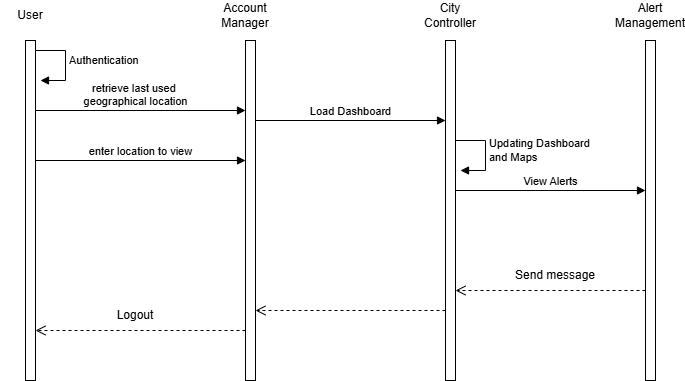

The diagram above was exported from draw.io. Its source (the exported page's mxGraphModel, read from the mxfile embedded in the PNG):
<mxGraphModel dx="1118" dy="562" grid="1" gridSize="10" guides="1" tooltips="1" connect="1" arrows="1" fold="1" page="1" pageScale="1" pageWidth="1500" pageHeight="1500" math="0" shadow="0">
  <root>
    <mxCell id="0" />
    <mxCell id="1" parent="0" />
    <mxCell id="k9BV6RRP65eQ2rdRdBBE-1" parent="1" style="html=1;points=[[0,0,0,0,5],[0,1,0,0,-5],[1,0,0,0,5],[1,1,0,0,-5]];perimeter=orthogonalPerimeter;outlineConnect=0;targetShapes=umlLifeline;portConstraint=eastwest;newEdgeStyle={&quot;curved&quot;:0,&quot;rounded&quot;:0};" value="" vertex="1">
      <mxGeometry height="340" width="10" x="340" y="200" as="geometry" />
    </mxCell>
    <mxCell id="k9BV6RRP65eQ2rdRdBBE-5" parent="1" style="text;html=1;whiteSpace=wrap;strokeColor=none;fillColor=none;align=center;verticalAlign=middle;rounded=0;" value="User" vertex="1">
      <mxGeometry height="30" width="60" x="315" y="160" as="geometry" />
    </mxCell>
    <mxCell id="k9BV6RRP65eQ2rdRdBBE-8" parent="1" style="text;html=1;whiteSpace=wrap;strokeColor=none;fillColor=none;align=center;verticalAlign=middle;rounded=0;" value="Account Manager" vertex="1">
      <mxGeometry height="30" width="60" x="530" y="160" as="geometry" />
    </mxCell>
    <mxCell id="02Q7q2Bp1E7uvHOEBpzt-1" parent="1" style="html=1;points=[[0,0,0,0,5],[0,1,0,0,-5],[1,0,0,0,5],[1,1,0,0,-5]];perimeter=orthogonalPerimeter;outlineConnect=0;targetShapes=umlLifeline;portConstraint=eastwest;newEdgeStyle={&quot;curved&quot;:0,&quot;rounded&quot;:0};" value="" vertex="1">
      <mxGeometry height="340" width="10" x="560" y="200" as="geometry" />
    </mxCell>
    <mxCell id="02Q7q2Bp1E7uvHOEBpzt-2" edge="1" parent="1" style="html=1;verticalAlign=bottom;endArrow=block;curved=0;rounded=0;entryX=0;entryY=0;entryDx=0;entryDy=5;exitX=1;exitY=0;exitDx=0;exitDy=5;exitPerimeter=0;" value="retrieve last used&amp;nbsp;&lt;div&gt;geographical location&lt;/div&gt;">
      <mxGeometry relative="1" x="-0.0476" as="geometry">
        <mxPoint as="offset" />
        <mxPoint x="350" y="270" as="sourcePoint" />
        <mxPoint x="560" y="270.00000000000114" as="targetPoint" />
      </mxGeometry>
    </mxCell>
    <mxCell id="02Q7q2Bp1E7uvHOEBpzt-3" edge="1" parent="1" style="html=1;verticalAlign=bottom;endArrow=open;dashed=1;endSize=8;curved=0;rounded=0;exitX=0;exitY=1;exitDx=0;exitDy=-5;entryX=1;entryY=1;entryDx=0;entryDy=-5;entryPerimeter=0;" value="">
      <mxGeometry relative="1" as="geometry">
        <mxPoint x="560" y="489.99999999999886" as="sourcePoint" />
        <mxPoint x="350" y="490" as="targetPoint" />
      </mxGeometry>
    </mxCell>
    <mxCell id="Ym8PFPN1RqpdaplQIg2d-2" parent="1" style="html=1;points=[[0,0,0,0,5],[0,1,0,0,-5],[1,0,0,0,5],[1,1,0,0,-5]];perimeter=orthogonalPerimeter;outlineConnect=0;targetShapes=umlLifeline;portConstraint=eastwest;newEdgeStyle={&quot;curved&quot;:0,&quot;rounded&quot;:0};" value="" vertex="1">
      <mxGeometry height="340" width="10" x="760" y="200" as="geometry" />
    </mxCell>
    <mxCell id="Ym8PFPN1RqpdaplQIg2d-3" edge="1" parent="1" style="html=1;verticalAlign=bottom;endArrow=block;curved=0;rounded=0;entryX=0;entryY=0;entryDx=0;entryDy=5;" value="Load Dashboard">
      <mxGeometry relative="1" as="geometry">
        <mxPoint x="570" y="280.00000000000114" as="sourcePoint" />
        <mxPoint x="760" y="280.00000000000114" as="targetPoint" />
      </mxGeometry>
    </mxCell>
    <mxCell id="Ym8PFPN1RqpdaplQIg2d-4" edge="1" parent="1" style="html=1;verticalAlign=bottom;endArrow=open;dashed=1;endSize=8;curved=0;rounded=0;exitX=0;exitY=1;exitDx=0;exitDy=-5;" value="">
      <mxGeometry relative="1" as="geometry">
        <mxPoint x="760" y="469.99999999999886" as="sourcePoint" />
        <mxPoint x="570" y="469.99999999999886" as="targetPoint" />
      </mxGeometry>
    </mxCell>
    <mxCell id="eAumXI8IRdyqapnZcySW-1" parent="1" style="text;html=1;whiteSpace=wrap;strokeColor=none;fillColor=none;align=center;verticalAlign=middle;rounded=0;" value="City Controller" vertex="1">
      <mxGeometry height="30" width="60" x="735" y="160" as="geometry" />
    </mxCell>
    <mxCell id="K_Dn9xdeRSaQz6mnweXI-7" parent="1" style="html=1;points=[[0,0,0,0,5],[0,1,0,0,-5],[1,0,0,0,5],[1,1,0,0,-5]];perimeter=orthogonalPerimeter;outlineConnect=0;targetShapes=umlLifeline;portConstraint=eastwest;newEdgeStyle={&quot;curved&quot;:0,&quot;rounded&quot;:0};" value=" " vertex="1">
      <mxGeometry height="340" width="10" x="960" y="200" as="geometry" />
    </mxCell>
    <mxCell id="K_Dn9xdeRSaQz6mnweXI-8" edge="1" parent="1" style="html=1;verticalAlign=bottom;endArrow=block;curved=0;rounded=0;entryX=0;entryY=0;entryDx=0;entryDy=5;" value="View Alerts">
      <mxGeometry relative="1" as="geometry">
        <mxPoint x="770" y="350.00000000000114" as="sourcePoint" />
        <mxPoint x="960" y="350.00000000000114" as="targetPoint" />
      </mxGeometry>
    </mxCell>
    <mxCell id="K_Dn9xdeRSaQz6mnweXI-9" edge="1" parent="1" style="html=1;verticalAlign=bottom;endArrow=open;dashed=1;endSize=8;curved=0;rounded=0;exitX=0;exitY=1;exitDx=0;exitDy=-5;" value="">
      <mxGeometry relative="1" as="geometry">
        <mxPoint x="960" y="449.99999999999886" as="sourcePoint" />
        <mxPoint x="770" y="449.99999999999886" as="targetPoint" />
      </mxGeometry>
    </mxCell>
    <mxCell id="K_Dn9xdeRSaQz6mnweXI-10" parent="1" style="text;html=1;whiteSpace=wrap;strokeColor=none;fillColor=none;align=center;verticalAlign=middle;rounded=0;" value="Alert Management" vertex="1">
      <mxGeometry height="30" width="60" x="935" y="160" as="geometry" />
    </mxCell>
    <mxCell id="K_Dn9xdeRSaQz6mnweXI-12" edge="1" parent="1" style="html=1;align=left;spacingLeft=2;endArrow=block;rounded=0;edgeStyle=orthogonalEdgeStyle;curved=0;rounded=0;" value="Authentication">
      <mxGeometry relative="1" x="-0.0588" as="geometry">
        <mxPoint as="offset" />
        <Array as="points">
          <mxPoint x="380" y="240" />
        </Array>
        <mxPoint x="350" y="210" as="sourcePoint" />
        <mxPoint x="355" y="240" as="targetPoint" />
      </mxGeometry>
    </mxCell>
    <mxCell id="K_Dn9xdeRSaQz6mnweXI-13" edge="1" parent="1" style="html=1;verticalAlign=bottom;endArrow=block;curved=0;rounded=0;" target="02Q7q2Bp1E7uvHOEBpzt-1" value="enter location to view">
      <mxGeometry relative="1" as="geometry">
        <mxPoint x="350" y="320" as="sourcePoint" />
        <mxPoint x="540" y="320" as="targetPoint" />
      </mxGeometry>
    </mxCell>
    <mxCell id="K_Dn9xdeRSaQz6mnweXI-14" parent="1" style="text;html=1;whiteSpace=wrap;strokeColor=none;fillColor=none;align=center;verticalAlign=middle;rounded=0;" value="Send message" vertex="1">
      <mxGeometry height="30" width="100" x="820" y="420" as="geometry" />
    </mxCell>
    <mxCell id="i1nIyX2_czuydievyor6-1" edge="1" parent="1" style="html=1;align=left;spacingLeft=2;endArrow=block;rounded=0;edgeStyle=orthogonalEdgeStyle;curved=0;rounded=0;" value="Updating Dashboard&lt;div&gt;and Maps&lt;/div&gt;">
      <mxGeometry relative="1" x="-0.0588" as="geometry">
        <mxPoint as="offset" />
        <Array as="points">
          <mxPoint x="800" y="300" />
          <mxPoint x="800" y="330" />
        </Array>
        <mxPoint x="770" y="300" as="sourcePoint" />
        <mxPoint x="775" y="330" as="targetPoint" />
      </mxGeometry>
    </mxCell>
    <mxCell id="i1nIyX2_czuydievyor6-2" parent="1" style="text;html=1;whiteSpace=wrap;strokeColor=none;fillColor=none;align=center;verticalAlign=middle;rounded=0;" value="Logout" vertex="1">
      <mxGeometry height="30" width="60" x="420" y="460" as="geometry" />
    </mxCell>
  </root>
</mxGraphModel>